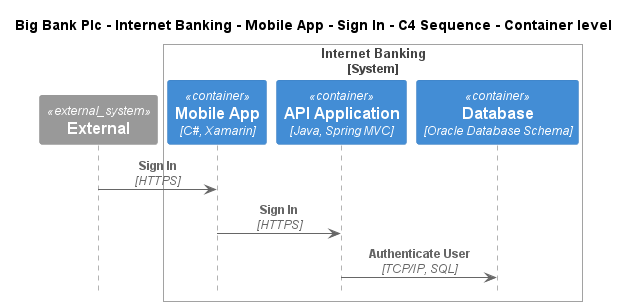

The diagram above was rendered by PlantUML. Its source (embedded in the PNG):
@startuml
!include ..\..\..\..\..\..\..\.c4s\C4_Sequence.puml

title Big Bank Plc - Internet Banking - Mobile App - Sign In - C4 Sequence - Container level

System_Ext(C4InterFlow.SoftwareSystems.ExternalSystem, "External", "")

System_Boundary(BigBankPlc.SoftwareSystems.InternetBanking, "Internet Banking")
    Container(BigBankPlc.SoftwareSystems.InternetBanking.Containers.MobileApp, "Mobile App", "C#, Xamarin", "Provides a limited subset of the Internet banking functionality to customers via their mobile device")
    Container(BigBankPlc.SoftwareSystems.InternetBanking.Containers.APIApplication, "API Application", "Java, Spring MVC", "Provides Internet banking functionality via API")
    ContainerDb(BigBankPlc.SoftwareSystems.InternetBanking.Containers.Database, "Database", "Oracle Database Schema", "Stores user registration information, hashed auth credentials, access logs, etc.")
Boundary_End()

Rel(C4InterFlow.SoftwareSystems.ExternalSystem, BigBankPlc.SoftwareSystems.InternetBanking.Containers.MobileApp, "Sign In", "HTTPS")
Rel(BigBankPlc.SoftwareSystems.InternetBanking.Containers.MobileApp, BigBankPlc.SoftwareSystems.InternetBanking.Containers.APIApplication, "Sign In", "HTTPS")
Rel(BigBankPlc.SoftwareSystems.InternetBanking.Containers.APIApplication, BigBankPlc.SoftwareSystems.InternetBanking.Containers.Database, "Authenticate User", "TCP/IP, SQL")


@enduml